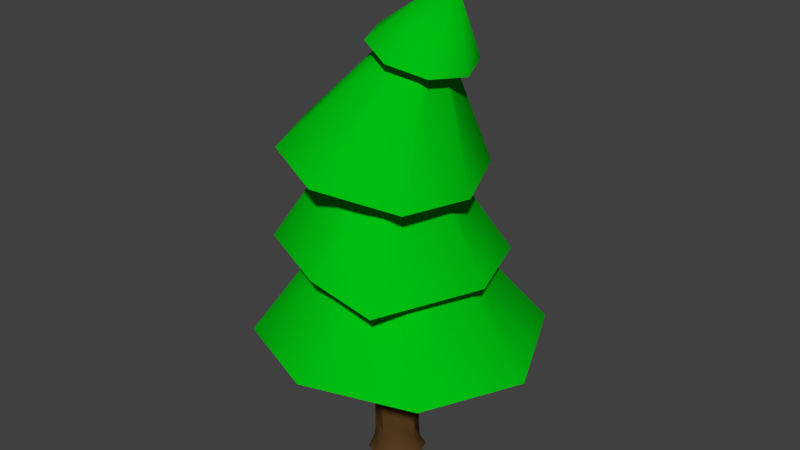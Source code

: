 # Source: Tree.blend  (saved by Blender 2.79.0; exported with 4.5.12 LTS)
import bpy
from mathutils import Matrix  # noqa: F401  (used for matrix-valued properties, if any)

bpy.ops.wm.read_factory_settings(use_empty=True)
scene = bpy.context.scene
scene.name = 'Scene'

# ---- collections
col_collection_1 = bpy.data.collections.new('Collection 1'); scene.collection.children.link(col_collection_1)

# ---- materials (node trees are filled in below, after node groups)
mat_treewood = bpy.data.materials.new('TreeWood')
mat_treewood.alpha_threshold = 0.0
mat_treewood.use_transparent_shadow = False
mat_treewood.diffuse_color = (0.09463, 0.04705, 0.01456, 1.0)
mat_treewood.roughness = 0.5
mat_treegreen = bpy.data.materials.new('TreeGreen')
mat_treegreen.alpha_threshold = 0.0
mat_treegreen.use_transparent_shadow = False
mat_treegreen.diffuse_color = (0.0, 0.5173, 0.005832, 1.0)
mat_treegreen.roughness = 0.5

# ---- material node trees

# ---- world
world_world = bpy.data.worlds.new('World'); scene.world = world_world
world_world.color = (0.05088, 0.05088, 0.05088)
world_world.use_sun_shadow = False
world_world.sun_shadow_jitter_overblur = 0.0
world_world.cycles.sampling_method = 'MANUAL'

# ---- meshes
me_cylinder_003 = bpy.data.meshes.new('Cylinder.003')
me_cylinder_003.from_pydata([(-3.811e-08, 0.2976, 0.0), (0.2104, 0.2104, 0.0), (0.2976, -8.01e-09, 0.0), (0.2104, -0.2104, 0.0), (-6.413e-08, -0.2976, 0.0), (-0.2104, -0.2104, 0.0), (-0.2976, 8.547e-09, 0.0), (-0.2104, 0.2104, 0.0), (0.1588, 0.1588, 0.2164), (0.2246, -4.041e-09, 0.2164), (0.1588, -0.1588, 0.2164), (-6.008e-08, -0.2246, 0.2164), (-0.1588, -0.1588, 0.2164), (-0.2246, 8.456e-09, 0.2164), (-0.1588, 0.1588, 0.2164), (-4.044e-08, 0.2246, 0.2164), (0.1682, 0.1682, 0.09587), (0.2378, -4.825e-09, 0.09587), (0.1682, -0.1682, 0.09587), (-6.054e-08, -0.2378, 0.09587), (-0.1682, -0.1682, 0.09587), (-0.2378, 8.405e-09, 0.09587), (-0.1682, 0.1682, 0.09587), (-3.975e-08, 0.2378, 0.09587), (-0.2246, 8.456e-09, 0.3315), (-0.1588, 0.1588, 0.3315), (-4.044e-08, 0.2246, 0.3315), (0.1588, 0.1588, 0.3315), (-0.1588, -0.1588, 0.3315), (-6.008e-08, -0.2246, 0.3315), (0.1588, -0.1588, 0.3315), (0.2246, -4.041e-09, 0.3315)], [], [(14, 25, 26, 15), (13, 24, 25, 14), (12, 28, 24, 13), (11, 29, 28, 12), (10, 30, 29, 11), (9, 31, 30, 10), (8, 27, 31, 9), (15, 26, 27, 8), (23, 15, 8, 16), (16, 8, 9, 17), (17, 9, 10, 18), (18, 10, 11, 19), (19, 11, 12, 20), (20, 12, 13, 21), (21, 13, 14, 22), (22, 14, 15, 23), (7, 22, 23, 0), (6, 21, 22, 7), (5, 20, 21, 6), (4, 19, 20, 5), (3, 18, 19, 4), (2, 17, 18, 3), (1, 16, 17, 2), (0, 23, 16, 1), (24, 28, 29, 30, 31, 27, 26, 25)])
me_cylinder_003.polygons.foreach_set('use_smooth', [1, 1, 1, 1, 1, 1, 1, 1, 1, 1, 1, 1, 1, 1, 1, 1, 1, 1, 1, 1, 1, 1, 1, 1, 0])
_k = set([(8, 27), (9, 31), (10, 30), (11, 29), (12, 28), (13, 24), (14, 25), (15, 26), (24, 25), (24, 28), (25, 26), (26, 27), (27, 31), (28, 29), (29, 30), (30, 31)])
me_cylinder_003.attributes.new('sharp_edge', 'BOOLEAN', 'EDGE').data.foreach_set('value', [ (min(e.vertices), max(e.vertices)) in _k for e in me_cylinder_003.edges])
me_cylinder_003.materials.append(mat_treewood)
me_cylinder_003.materials.append(mat_treegreen)
me_cylinder_003.use_remesh_preserve_volume = False
me_cylinder_003.use_remesh_preserve_attributes = False
me_cylinder_003.use_mirror_vertex_groups = False
me_cylinder_003.update()
me_cylinder_001 = bpy.data.meshes.new('Cylinder.001')
me_cylinder_001.from_pydata([(-2.98e-08, 0.2246, 0.3315), (0.1588, 0.1588, 0.3315), (0.2246, -3.725e-09, 0.3315), (0.1588, -0.1588, 0.3315), (-5.96e-08, -0.2246, 0.3315), (-0.1588, -0.1588, 0.3315), (-0.2246, 9.313e-09, 0.3315), (-0.1588, 0.1588, 0.3315), (-0.006976, 0.4922, 1.685), (0.3065, 0.3563, 1.681), (0.4426, 0.03924, 1.667), (0.3247, -0.2695, 1.648), (-0.00257, -0.3976, 1.666), (-0.3249, -0.271, 1.683), (-0.4548, 0.04291, 1.684), (-0.3226, 0.3553, 1.682), (-0.03403, 1.494, 1.413), (0.9846, 1.138, 1.419), (1.433, 0.1063, 1.347), (0.9965, -0.9143, 1.387), (-0.0667, -1.327, 1.44), (-1.072, -0.9143, 1.421), (-1.498, 0.1182, 1.43), (-1.063, 1.151, 1.416), (-0.01065, 0.6039, 2.502), (0.4215, 0.424, 2.481), (0.6013, -0.01499, 2.468), (0.426, -0.4371, 2.482), (-0.005808, -0.6281, 2.497), (-0.4368, -0.4536, 2.517), (-0.6185, -0.03196, 2.527), (-0.4371, 0.4141, 2.517), (-0.2468, 1.154, 2.405), (0.7812, 0.762, 2.271), (1.067, -0.06381, 2.292), (0.6042, -1.08, 2.268), (-0.06814, -1.097, 2.409), (-0.8128, -0.8125, 2.506), (-1.01, -0.05447, 2.501), (-0.736, 0.8176, 2.369), (-0.004075, 0.2859, 3.472), (0.2826, 0.1674, 3.435), (0.402, -0.1193, 3.42), (0.2846, -0.4052, 3.435), (-0.001875, -0.5251, 3.47), (-0.2888, -0.4066, 3.504), (-0.4082, -0.12, 3.519), (-0.2902, 0.1669, 3.506), (-0.03517, 0.8517, 3.32), (0.6486, 0.5642, 3.209), (0.9326, -0.1299, 3.163), (0.7102, -0.78, 3.172), (-0.0327, -1.112, 3.318), (-0.7174, -0.8241, 3.423), (-1.002, -0.1299, 3.467), (-0.7188, 0.5642, 3.426), (0.3398, 0.1212, 4.508), (0.478, 0.05985, 4.471), (0.535, -0.0858, 4.456), (0.4798, -0.2283, 4.471), (0.3394, -0.2859, 4.508), (0.2012, -0.2246, 4.544), (0.1444, -0.07753, 4.56), (0.2016, 0.06425, 4.545), (0.3421, 0.4413, 4.357), (0.6847, 0.2929, 4.259), (0.8262, -0.06519, 4.219), (0.6857, -0.4209, 4.259), (0.3408, -0.5677, 4.357), (-0.002141, -0.4193, 4.453), (-0.1435, -0.05985, 4.495), (-0.0009438, 0.2952, 4.455), (0.6267, -0.02157, 5.026), (-0.01988, 0.2312, 0.6646), (-0.045, 0.2616, 0.9989), (-0.02063, 0.3351, 1.337), (0.2177, 0.2386, 1.326), (0.1454, 0.1815, 1.009), (0.1498, 0.1632, 0.6651), (0.3441, 0.01296, 1.293), (0.2468, -0.005061, 1.002), (0.2226, -0.002787, 0.6761), (0.2634, -0.2098, 1.274), (0.1781, -0.1767, 1.004), (0.1517, -0.1672, 0.6808), (0.01716, -0.2874, 1.301), (-0.0215, -0.228, 1.02), (-0.01602, -0.2183, 0.6843), (-0.2315, -0.189, 1.335), (-0.2146, -0.1351, 1.03), (-0.1742, -0.141, 0.6751), (-0.3288, 0.02713, 1.34), (-0.2922, 0.03903, 1.014), (-0.2407, 0.01764, 0.6714), (-0.2413, 0.2371, 1.334), (-0.2268, 0.1996, 1.005), (-0.1802, 0.165, 0.665)], [], [(75, 8, 9, 76), (76, 9, 10, 79), (79, 10, 11, 82), (82, 11, 12, 85), (85, 12, 13, 88), (88, 13, 14, 91), (8, 15, 23, 16), (91, 14, 15, 94), (94, 15, 8, 75), (13, 12, 20, 21), (9, 8, 16, 17), (11, 10, 18, 19), (14, 13, 21, 22), (12, 11, 19, 20), (15, 14, 22, 23), (10, 9, 17, 18), (18, 17, 25, 26), (23, 22, 30, 31), (21, 20, 28, 29), (19, 18, 26, 27), (17, 16, 24, 25), (16, 23, 31, 24), (22, 21, 29, 30), (20, 19, 27, 28), (24, 31, 39, 32), (30, 29, 37, 38), (28, 27, 35, 36), (26, 25, 33, 34), (31, 30, 38, 39), (29, 28, 36, 37), (27, 26, 34, 35), (25, 24, 32, 33), (35, 34, 42, 43), (33, 32, 40, 41), (32, 39, 47, 40), (38, 37, 45, 46), (36, 35, 43, 44), (34, 33, 41, 42), (39, 38, 46, 47), (37, 36, 44, 45), (47, 46, 54, 55), (45, 44, 52, 53), (43, 42, 50, 51), (41, 40, 48, 49), (40, 47, 55, 48), (46, 45, 53, 54), (44, 43, 51, 52), (42, 41, 49, 50), (52, 51, 59, 60), (50, 49, 57, 58), (55, 54, 62, 63), (53, 52, 60, 61), (51, 50, 58, 59), (49, 48, 56, 57), (48, 55, 63, 56), (54, 53, 61, 62), (56, 63, 71, 64), (62, 61, 69, 70), (60, 59, 67, 68), (58, 57, 65, 66), (63, 62, 70, 71), (61, 60, 68, 69), (59, 58, 66, 67), (57, 56, 64, 65), (69, 68, 72), (67, 66, 72), (65, 64, 72), (64, 71, 72), (70, 69, 72), (68, 67, 72), (66, 65, 72), (71, 70, 72), (7, 96, 73, 0), (96, 95, 74, 73), (95, 94, 75, 74), (6, 93, 96, 7), (93, 92, 95, 96), (92, 91, 94, 95), (5, 90, 93, 6), (90, 89, 92, 93), (89, 88, 91, 92), (4, 87, 90, 5), (87, 86, 89, 90), (86, 85, 88, 89), (3, 84, 87, 4), (84, 83, 86, 87), (83, 82, 85, 86), (2, 81, 84, 3), (81, 80, 83, 84), (80, 79, 82, 83), (1, 78, 81, 2), (78, 77, 80, 81), (77, 76, 79, 80), (0, 73, 78, 1), (73, 74, 77, 78), (74, 75, 76, 77), (6, 7, 0, 1, 2, 3, 4, 5)])
me_cylinder_001.polygons.foreach_set('use_smooth', [1, 1, 1, 1, 1, 1, 0, 1, 1, 0, 0, 0, 0, 0, 0, 0, 1, 1, 1, 1, 1, 1, 1, 1, 0, 0, 0, 0, 0, 0, 0, 0, 1, 1, 1, 1, 1, 1, 1, 1, 0, 0, 0, 0, 0, 0, 0, 0, 1, 1, 1, 1, 1, 1, 1, 1, 0, 0, 0, 0, 0, 0, 0, 0, 1, 1, 1, 1, 1, 1, 1, 1, 1, 1, 1, 1, 1, 1, 1, 1, 1, 1, 1, 1, 1, 1, 1, 1, 1, 1, 1, 1, 1, 1, 1, 1, 0])
me_cylinder_001.polygons.foreach_set('material_index', [0, 0, 0, 0, 0, 0, 1, 0, 0, 1, 1, 1, 1, 1, 1, 1, 1, 1, 1, 1, 1, 1, 1, 1, 1, 1, 1, 1, 1, 1, 1, 1, 1, 1, 1, 1, 1, 1, 1, 1, 1, 1, 1, 1, 1, 1, 1, 1, 1, 1, 1, 1, 1, 1, 1, 1, 1, 1, 1, 1, 1, 1, 1, 1, 1, 1, 1, 1, 1, 1, 1, 1, 0, 0, 0, 0, 0, 0, 0, 0, 0, 0, 0, 0, 0, 0, 0, 0, 0, 0, 0, 0, 0, 0, 0, 0, 0])
_k = set([(0, 1), (0, 7), (0, 73), (1, 2), (1, 78), (2, 3), (2, 81), (3, 4), (3, 84), (4, 5), (4, 87), (5, 6), (5, 90), (6, 7), (6, 93), (7, 96), (16, 17), (16, 23), (17, 18), (18, 19), (19, 20), (20, 21), (21, 22), (22, 23), (32, 33), (32, 39), (33, 34), (34, 35), (35, 36), (36, 37), (37, 38), (38, 39), (48, 49), (48, 55), (49, 50), (50, 51), (51, 52), (52, 53), (53, 54), (54, 55), (64, 65), (64, 71), (65, 66), (66, 67), (67, 68), (68, 69), (69, 70), (70, 71)])
me_cylinder_001.attributes.new('sharp_edge', 'BOOLEAN', 'EDGE').data.foreach_set('value', [ (min(e.vertices), max(e.vertices)) in _k for e in me_cylinder_001.edges])
me_cylinder_001.materials.append(mat_treewood)
me_cylinder_001.materials.append(mat_treegreen)
me_cylinder_001.use_remesh_preserve_volume = False
me_cylinder_001.use_remesh_preserve_attributes = False
me_cylinder_001.use_mirror_vertex_groups = False
me_cylinder_001.update()

# ---- objects
ob_cylinder_001 = bpy.data.objects.new('Cylinder.001', me_cylinder_003)
ob_cylinder = bpy.data.objects.new('Cylinder', me_cylinder_001)

# ---- transforms, parenting, visibility, modifiers, constraints
ob_cylinder_001.location = (0.0, 0.0, 0.0)
ob_cylinder_001.lineart.crease_threshold = 0.0
ob_cylinder.location = (0.0, 0.0, 0.0)
ob_cylinder.lineart.crease_threshold = 0.0

# ---- collection membership
col_collection_1.objects.link(ob_cylinder_001)
col_collection_1.objects.link(ob_cylinder)

# ---- scene / render settings (as saved in the file)
scene.frame_start = 1; scene.frame_end = 55; scene.frame_set(1)
scene.render.engine = 'BLENDER_EEVEE_NEXT'
scene.render.resolution_percentage = 50
scene.render.dither_intensity = 0.0
scene.cycles.use_denoising = False
scene.cycles.samples = 128
scene.cycles.sampling_pattern = 'TABULATED_SOBOL'
scene.cycles.use_adaptive_sampling = False
scene.cycles.use_light_tree = False
scene.cycles.blur_glossy = 0.0
scene.cycles.sample_clamp_indirect = 0.0
scene.view_settings.view_transform = 'Standard'
bpy.context.view_layer.update()

# ---- added for rendering (the .blend has no active camera and no usable light): camera, sun
cam_auto = bpy.data.cameras.new('AutoCamera')
cam_auto.lens = 50.0
cam_auto.sensor_width = 36.0
cam_auto.clip_end = 1000.0
ob_auto_camera = bpy.data.objects.new('AutoCamera', cam_auto)
scene.collection.objects.link(ob_auto_camera)
ob_auto_camera.location = (5.95021, -7.09546, 7.29911)
ob_auto_camera.rotation_euler = (1.09748, -7.21219e-08, 0.694738)
scene.camera = ob_auto_camera
light_auto_sun = bpy.data.lights.new('AutoSun', 'SUN')
light_auto_sun.energy = 3.0
light_auto_sun.angle = 0.0523599
ob_auto_sun = bpy.data.objects.new('AutoSun', light_auto_sun)
scene.collection.objects.link(ob_auto_sun)
ob_auto_sun.rotation_euler = (0.872665, 0.174533, 0.523599)
bpy.context.view_layer.update()
